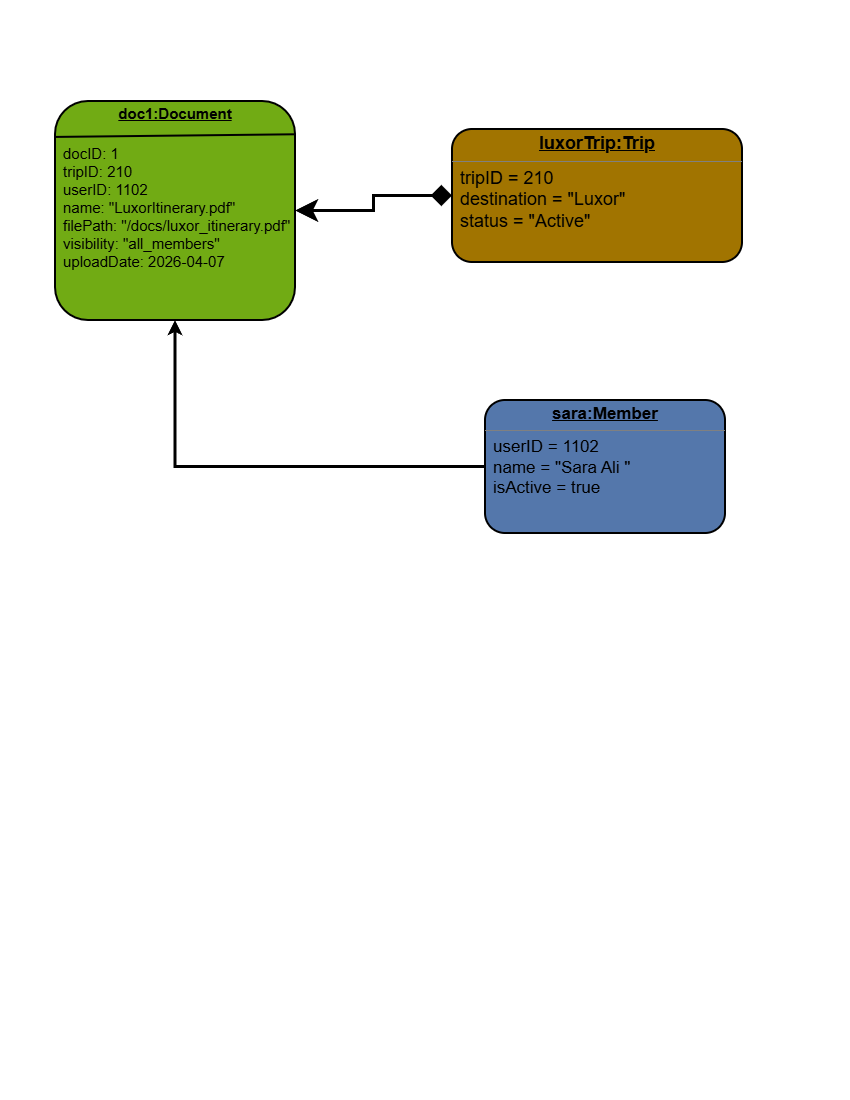

The diagram above was exported from draw.io. Its source (the exported page's mxGraphModel, read from the mxfile embedded in the PNG):
<mxGraphModel dx="892" dy="947" grid="0" gridSize="10" guides="1" tooltips="1" connect="1" arrows="1" fold="1" page="1" pageScale="1" pageWidth="850" pageHeight="1100" background="light-dark(#FFFFFF,#FFFFFF)" math="0" shadow="0">
  <root>
    <mxCell id="0" />
    <mxCell id="1" parent="0" />
    <mxCell id="09Vu8cSJLlO9o-R3Oe7M-7" edge="1" parent="1" source="09Vu8cSJLlO9o-R3Oe7M-1" style="edgeStyle=orthogonalEdgeStyle;rounded=0;orthogonalLoop=1;jettySize=auto;html=1;entryX=0.5;entryY=1;entryDx=0;entryDy=0;strokeWidth=3;strokeColor=light-dark(#000000,#000000);" target="09Vu8cSJLlO9o-R3Oe7M-3">
      <mxGeometry relative="1" as="geometry" />
    </mxCell>
    <mxCell id="09Vu8cSJLlO9o-R3Oe7M-1" parent="1" style="verticalAlign=top;align=left;overflow=fill;html=1;whiteSpace=wrap;fillColor=light-dark(#DAE8FC,#5477AB);strokeColor=light-dark(#36393D,#000000);strokeWidth=2;fontColor=light-dark(#000000,#000000);rounded=1;" value="&lt;p style=&quot;margin:0px;margin-top:4px;text-align:center;text-decoration:underline;&quot;&gt;&lt;b&gt;&lt;font style=&quot;font-size: 17px;&quot;&gt;sara:Member&lt;/font&gt;&lt;/b&gt;&lt;/p&gt;&lt;hr size=&quot;1&quot; style=&quot;border-style:solid;&quot;&gt;&lt;p style=&quot;margin:0px;margin-left:8px;&quot;&gt;&lt;font style=&quot;font-size: 17px;&quot;&gt;userID = 1102&lt;/font&gt;&lt;/p&gt;&lt;p style=&quot;margin:0px;margin-left:8px;&quot;&gt;&lt;font style=&quot;font-size: 17px;&quot;&gt;name = &quot;Sara Ali &quot;&lt;/font&gt;&lt;/p&gt;&lt;p style=&quot;margin:0px;margin-left:8px;&quot;&gt;&lt;font style=&quot;font-size: 17px;&quot;&gt;isActive = true&lt;/font&gt;&lt;/p&gt;" vertex="1">
      <mxGeometry height="133" width="240" x="485" y="400" as="geometry" />
    </mxCell>
    <mxCell id="09Vu8cSJLlO9o-R3Oe7M-2" parent="1" style="verticalAlign=top;align=left;overflow=fill;html=1;whiteSpace=wrap;fillColor=light-dark(#FFF2CC,#A17400);strokeColor=light-dark(#36393D,#000000);fillStyle=auto;strokeWidth=2;fontColor=light-dark(#000000,#000000);rounded=1;" value="&lt;p style=&quot;margin:0px;margin-top:4px;text-align:center;text-decoration:underline;&quot;&gt;&lt;b&gt;&lt;font style=&quot;font-size: 18px;&quot;&gt;luxorTrip:Trip&lt;/font&gt;&lt;/b&gt;&lt;/p&gt;&lt;hr size=&quot;1&quot; style=&quot;border-style:solid;&quot;&gt;&lt;p style=&quot;margin:0px;margin-left:8px;&quot;&gt;&lt;font style=&quot;font-size: 18px;&quot;&gt;tripID = 210&lt;/font&gt;&lt;/p&gt;&lt;p style=&quot;margin:0px;margin-left:8px;&quot;&gt;&lt;span style=&quot;background-color: transparent;&quot;&gt;&lt;font style=&quot;font-size: 18px;&quot;&gt;destination = &quot;Luxor&quot;&lt;/font&gt;&lt;/span&gt;&lt;/p&gt;&lt;p style=&quot;margin:0px;margin-left:8px;&quot;&gt;&lt;font style=&quot;font-size: 18px;&quot;&gt;status = &quot;Active&quot;&lt;/font&gt;&lt;/p&gt;" vertex="1">
      <mxGeometry height="133" width="290" x="452" y="129" as="geometry" />
    </mxCell>
    <mxCell id="09Vu8cSJLlO9o-R3Oe7M-6" edge="1" parent="1" source="09Vu8cSJLlO9o-R3Oe7M-3" style="edgeStyle=orthogonalEdgeStyle;rounded=0;orthogonalLoop=1;jettySize=auto;html=1;strokeWidth=3;strokeColor=light-dark(#000000,#000000);startArrow=classic;startFill=1;startSize=14;endArrow=diamond;endFill=1;endSize=14;" target="09Vu8cSJLlO9o-R3Oe7M-2">
      <mxGeometry relative="1" as="geometry" />
    </mxCell>
    <mxCell id="09Vu8cSJLlO9o-R3Oe7M-3" parent="1" style="verticalAlign=top;align=left;overflow=fill;html=1;whiteSpace=wrap;fillColor=light-dark(#DAE8FC,#71AB14);strokeColor=light-dark(#36393D,#000000);strokeWidth=2;fontColor=light-dark(#000000,#000000);rounded=1;" value="&lt;p style=&quot;margin:0px;margin-top:4px;text-align:center;text-decoration:underline;&quot;&gt;&lt;b&gt;&lt;font style=&quot;font-size: 15px;&quot;&gt;doc1:Document&lt;/font&gt;&lt;/b&gt;&lt;/p&gt;&lt;p style=&quot;margin:0px;margin-top:4px;text-align:center;text-decoration:underline;&quot;&gt;&lt;font style=&quot;font-size: 15px;&quot;&gt;&lt;br&gt;&lt;/font&gt;&lt;/p&gt;&lt;p style=&quot;margin:0px;margin-left:8px;&quot;&gt;&lt;font style=&quot;font-size: 15px;&quot;&gt;docID: 1&lt;/font&gt;&lt;/p&gt;&lt;p style=&quot;margin:0px;margin-left:8px;&quot;&gt;&lt;font style=&quot;font-size: 15px;&quot;&gt;tripID: 210&lt;/font&gt;&lt;/p&gt;&lt;p style=&quot;margin:0px;margin-left:8px;&quot;&gt;&lt;font style=&quot;font-size: 15px;&quot;&gt;userID: 1102&lt;/font&gt;&lt;/p&gt;&lt;p style=&quot;margin:0px;margin-left:8px;&quot;&gt;&lt;font style=&quot;font-size: 15px;&quot;&gt;name: &quot;LuxorItinerary.pdf&quot;&lt;/font&gt;&lt;/p&gt;&lt;p style=&quot;margin:0px;margin-left:8px;&quot;&gt;&lt;font style=&quot;font-size: 15px;&quot;&gt;filePath: &quot;/docs/luxor_itinerary.pdf&quot;&lt;/font&gt;&lt;/p&gt;&lt;p style=&quot;margin:0px;margin-left:8px;&quot;&gt;&lt;font style=&quot;font-size: 15px;&quot;&gt;visibility: &quot;all_members&quot;&lt;/font&gt;&lt;/p&gt;&lt;p style=&quot;margin:0px;margin-left:8px;&quot;&gt;&lt;font style=&quot;font-size: 15px;&quot;&gt;uploadDate: 2026-04-07&lt;/font&gt;&lt;/p&gt;" vertex="1">
      <mxGeometry height="219" width="240" x="55" y="101" as="geometry" />
    </mxCell>
    <mxCell id="09Vu8cSJLlO9o-R3Oe7M-4" edge="1" parent="1" source="09Vu8cSJLlO9o-R3Oe7M-3" style="endArrow=none;html=1;rounded=0;exitX=0.003;exitY=0.164;exitDx=0;exitDy=0;exitPerimeter=0;entryX=0.996;entryY=0.152;entryDx=0;entryDy=0;entryPerimeter=0;strokeWidth=2;strokeColor=light-dark(#000000,#000000);" target="09Vu8cSJLlO9o-R3Oe7M-3" value="">
      <mxGeometry height="50" relative="1" width="50" as="geometry">
        <mxPoint x="89" y="271" as="sourcePoint" />
        <mxPoint x="139" y="221" as="targetPoint" />
      </mxGeometry>
    </mxCell>
    <mxCell id="09Vu8cSJLlO9o-R3Oe7M-5" edge="1" parent="1" source="09Vu8cSJLlO9o-R3Oe7M-2" style="edgeStyle=orthogonalEdgeStyle;rounded=0;orthogonalLoop=1;jettySize=auto;html=1;exitX=0.5;exitY=1;exitDx=0;exitDy=0;" target="09Vu8cSJLlO9o-R3Oe7M-2">
      <mxGeometry relative="1" as="geometry" />
    </mxCell>
  </root>
</mxGraphModel>